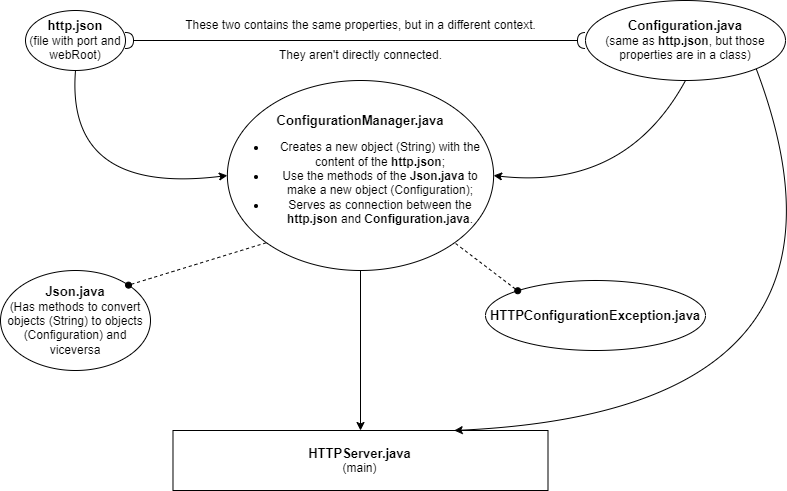

The diagram above was exported from draw.io. Its source (the exported page's mxGraphModel, read from the mxfile embedded in the PNG):
<mxGraphModel dx="1750" dy="870" grid="1" gridSize="10" guides="1" tooltips="1" connect="1" arrows="1" fold="1" page="1" pageScale="1" pageWidth="827" pageHeight="1169" background="#ffffff" math="0" shadow="0">
  <root>
    <mxCell id="WIyWlLk6GJQsqaUBKTNV-0" />
    <mxCell id="WIyWlLk6GJQsqaUBKTNV-1" parent="WIyWlLk6GJQsqaUBKTNV-0" />
    <mxCell id="2Qoq0320D1KpppvCGwpz-0" value="&lt;b&gt;&lt;font style=&quot;font-size: 13px;&quot;&gt;http.json&lt;/font&gt;&lt;/b&gt;&lt;div&gt;(file with port and webRoot)&lt;/div&gt;" style="ellipse;whiteSpace=wrap;html=1;" vertex="1" parent="WIyWlLk6GJQsqaUBKTNV-1">
      <mxGeometry x="40" y="20" width="100" height="60" as="geometry" />
    </mxCell>
    <mxCell id="2Qoq0320D1KpppvCGwpz-1" value="&lt;b&gt;&lt;font style=&quot;font-size: 13px;&quot;&gt;Configuration.java&lt;/font&gt;&lt;/b&gt;&lt;div&gt;(same as &lt;b&gt;http.json&lt;/b&gt;, but those properties are in a class)&lt;/div&gt;" style="ellipse;whiteSpace=wrap;html=1;" vertex="1" parent="WIyWlLk6GJQsqaUBKTNV-1">
      <mxGeometry x="600" y="10" width="200" height="80" as="geometry" />
    </mxCell>
    <mxCell id="2Qoq0320D1KpppvCGwpz-2" value="" style="endArrow=halfCircle;startArrow=halfCircle;html=1;rounded=0;exitX=1;exitY=0.5;exitDx=0;exitDy=0;entryX=0;entryY=0.5;entryDx=0;entryDy=0;startFill=0;endFill=0;" edge="1" parent="WIyWlLk6GJQsqaUBKTNV-1" source="2Qoq0320D1KpppvCGwpz-0" target="2Qoq0320D1KpppvCGwpz-1">
      <mxGeometry width="50" height="50" relative="1" as="geometry">
        <mxPoint x="150" y="170" as="sourcePoint" />
        <mxPoint x="440" y="170" as="targetPoint" />
      </mxGeometry>
    </mxCell>
    <mxCell id="2Qoq0320D1KpppvCGwpz-3" value="These two contains the same properties, but in a different context." style="text;html=1;align=center;verticalAlign=middle;resizable=0;points=[];autosize=1;strokeColor=none;fillColor=none;" vertex="1" parent="WIyWlLk6GJQsqaUBKTNV-1">
      <mxGeometry x="190" y="20" width="370" height="30" as="geometry" />
    </mxCell>
    <mxCell id="2Qoq0320D1KpppvCGwpz-4" value="They aren't directly connected." style="text;html=1;align=center;verticalAlign=middle;resizable=0;points=[];autosize=1;strokeColor=none;fillColor=none;" vertex="1" parent="WIyWlLk6GJQsqaUBKTNV-1">
      <mxGeometry x="280" y="50" width="190" height="30" as="geometry" />
    </mxCell>
    <mxCell id="2Qoq0320D1KpppvCGwpz-5" value="&lt;font style=&quot;font-size: 13px;&quot;&gt;&lt;b&gt;ConfigurationManager.java&lt;/b&gt;&lt;/font&gt;&lt;div&gt;&lt;ul&gt;&lt;li&gt;Creates a new object (String) with the content of the &lt;b&gt;http.json&lt;/b&gt;;&lt;/li&gt;&lt;li&gt;Use the methods of the &lt;b&gt;Json.java&lt;/b&gt; to make a new object (Configuration);&lt;/li&gt;&lt;li&gt;Serves as connection between the &lt;b&gt;http.json&lt;/b&gt; and &lt;b&gt;Configuration.java&lt;/b&gt;.&lt;/li&gt;&lt;/ul&gt;&lt;/div&gt;" style="ellipse;whiteSpace=wrap;html=1;" vertex="1" parent="WIyWlLk6GJQsqaUBKTNV-1">
      <mxGeometry x="241.87" y="90" width="266.25" height="190" as="geometry" />
    </mxCell>
    <mxCell id="2Qoq0320D1KpppvCGwpz-7" value="" style="curved=1;endArrow=classic;html=1;rounded=0;entryX=0;entryY=0.5;entryDx=0;entryDy=0;exitX=0.5;exitY=1;exitDx=0;exitDy=0;" edge="1" parent="WIyWlLk6GJQsqaUBKTNV-1" source="2Qoq0320D1KpppvCGwpz-0" target="2Qoq0320D1KpppvCGwpz-5">
      <mxGeometry width="50" height="50" relative="1" as="geometry">
        <mxPoint x="160" y="360" as="sourcePoint" />
        <mxPoint x="210" y="310" as="targetPoint" />
        <Array as="points">
          <mxPoint x="80" y="205" />
        </Array>
      </mxGeometry>
    </mxCell>
    <mxCell id="2Qoq0320D1KpppvCGwpz-8" value="" style="curved=1;endArrow=classic;html=1;rounded=0;entryX=1;entryY=0.5;entryDx=0;entryDy=0;exitX=0.5;exitY=1;exitDx=0;exitDy=0;" edge="1" parent="WIyWlLk6GJQsqaUBKTNV-1" source="2Qoq0320D1KpppvCGwpz-1" target="2Qoq0320D1KpppvCGwpz-5">
      <mxGeometry width="50" height="50" relative="1" as="geometry">
        <mxPoint x="630" y="100" as="sourcePoint" />
        <mxPoint x="762" y="225" as="targetPoint" />
        <Array as="points">
          <mxPoint x="640" y="200" />
        </Array>
      </mxGeometry>
    </mxCell>
    <mxCell id="2Qoq0320D1KpppvCGwpz-9" value="&lt;font style=&quot;font-size: 13px;&quot;&gt;&lt;b&gt;Json.java&lt;/b&gt;&lt;/font&gt;&lt;div&gt;(Has methods to convert objects (String) to objects (Configuration) and viceversa&lt;/div&gt;" style="ellipse;whiteSpace=wrap;html=1;" vertex="1" parent="WIyWlLk6GJQsqaUBKTNV-1">
      <mxGeometry x="15" y="280" width="150" height="100" as="geometry" />
    </mxCell>
    <mxCell id="2Qoq0320D1KpppvCGwpz-11" value="" style="endArrow=none;dashed=1;html=1;rounded=0;entryX=0;entryY=1;entryDx=0;entryDy=0;exitX=1;exitY=0;exitDx=0;exitDy=0;startArrow=oval;startFill=1;" edge="1" parent="WIyWlLk6GJQsqaUBKTNV-1" source="2Qoq0320D1KpppvCGwpz-9" target="2Qoq0320D1KpppvCGwpz-5">
      <mxGeometry width="50" height="50" relative="1" as="geometry">
        <mxPoint x="170" y="320" as="sourcePoint" />
        <mxPoint x="260" y="300" as="targetPoint" />
        <Array as="points" />
      </mxGeometry>
    </mxCell>
    <mxCell id="2Qoq0320D1KpppvCGwpz-13" value="&lt;font style=&quot;font-size: 13px;&quot;&gt;&lt;b&gt;HTTPServer.java&lt;/b&gt;&lt;/font&gt;&lt;div&gt;(main)&lt;/div&gt;" style="rounded=0;whiteSpace=wrap;html=1;" vertex="1" parent="WIyWlLk6GJQsqaUBKTNV-1">
      <mxGeometry x="187.49" y="440" width="375.01" height="60" as="geometry" />
    </mxCell>
    <mxCell id="2Qoq0320D1KpppvCGwpz-15" value="" style="curved=1;endArrow=classic;html=1;rounded=0;exitX=1;exitY=1;exitDx=0;exitDy=0;entryX=0.75;entryY=0;entryDx=0;entryDy=0;" edge="1" parent="WIyWlLk6GJQsqaUBKTNV-1" source="2Qoq0320D1KpppvCGwpz-1" target="2Qoq0320D1KpppvCGwpz-13">
      <mxGeometry width="50" height="50" relative="1" as="geometry">
        <mxPoint x="685" y="260" as="sourcePoint" />
        <mxPoint x="591" y="420" as="targetPoint" />
        <Array as="points">
          <mxPoint x="900" y="420" />
        </Array>
      </mxGeometry>
    </mxCell>
    <mxCell id="2Qoq0320D1KpppvCGwpz-16" value="" style="endArrow=classic;html=1;rounded=0;entryX=0.5;entryY=0;entryDx=0;entryDy=0;exitX=0.5;exitY=1;exitDx=0;exitDy=0;" edge="1" parent="WIyWlLk6GJQsqaUBKTNV-1" source="2Qoq0320D1KpppvCGwpz-5" target="2Qoq0320D1KpppvCGwpz-13">
      <mxGeometry width="50" height="50" relative="1" as="geometry">
        <mxPoint x="60" y="530" as="sourcePoint" />
        <mxPoint x="230" y="330" as="targetPoint" />
      </mxGeometry>
    </mxCell>
    <mxCell id="2Qoq0320D1KpppvCGwpz-17" value="&lt;b&gt;&lt;font style=&quot;font-size: 13px;&quot;&gt;HTTPConfigurationException.java&lt;/font&gt;&lt;/b&gt;" style="ellipse;whiteSpace=wrap;html=1;" vertex="1" parent="WIyWlLk6GJQsqaUBKTNV-1">
      <mxGeometry x="500" y="290" width="220" height="70" as="geometry" />
    </mxCell>
    <mxCell id="2Qoq0320D1KpppvCGwpz-18" value="" style="endArrow=none;dashed=1;html=1;rounded=0;entryX=1;entryY=1;entryDx=0;entryDy=0;exitX=0;exitY=0;exitDx=0;exitDy=0;startArrow=oval;startFill=1;" edge="1" parent="WIyWlLk6GJQsqaUBKTNV-1" source="2Qoq0320D1KpppvCGwpz-17" target="2Qoq0320D1KpppvCGwpz-5">
      <mxGeometry width="50" height="50" relative="1" as="geometry">
        <mxPoint x="372" y="380" as="sourcePoint" />
        <mxPoint x="470" y="285" as="targetPoint" />
        <Array as="points" />
      </mxGeometry>
    </mxCell>
  </root>
</mxGraphModel>